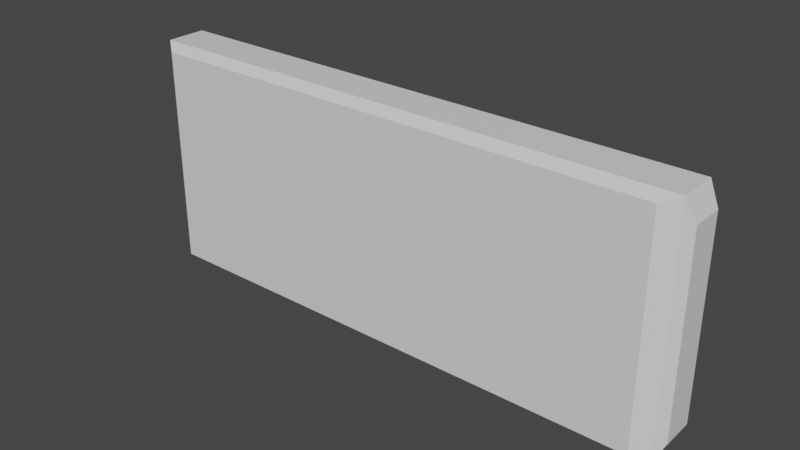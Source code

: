 # Source: newramp.blend  (saved by Blender 2.83.19; exported with 4.5.12 LTS)
import bpy
from mathutils import Matrix  # noqa: F401  (used for matrix-valued properties, if any)

bpy.ops.wm.read_factory_settings(use_empty=True)
scene = bpy.context.scene
scene.name = 'Scene'

# ---- collections
col_collection = bpy.data.collections.new('Collection'); scene.collection.children.link(col_collection)

# ---- materials (node trees are filled in below, after node groups)
mat_material = bpy.data.materials.new('Material')
mat_material.alpha_threshold = 0.0
mat_material.use_transparent_shadow = False
mat_material.line_color = (0.0, 0.0, 0.0, 1.0)

# ---- material node trees
mat_material.use_nodes = True; mat_material.node_tree.nodes.clear()
_N = mat_material.node_tree.nodes; _L = mat_material.node_tree.links
n0 = _N.new('ShaderNodeOutputMaterial'); n0.name = 'Material Output'; n0.location = (300, 300)
n1 = _N.new('ShaderNodeBsdfPrincipled'); n1.name = 'Principled BSDF'; n1.location = (10, 300)
n1.distribution = 'GGX'
n1.subsurface_method = 'BURLEY'
n1.inputs[2].default_value = 0.4
n1.inputs[3].default_value = 1.45
n1.inputs[27].default_value = (0.0, 0.0, 0.0, 1.0)
n1.inputs[28].default_value = 1.0
_L.new(n1.outputs[0], n0.inputs[0])
n0.is_active_output = True

# ---- world
world_world = bpy.data.worlds.new('World'); scene.world = world_world
world_world.use_nodes = True; world_world.node_tree.nodes.clear()
_N = world_world.node_tree.nodes; _L = world_world.node_tree.links
n0 = _N.new('ShaderNodeOutputWorld'); n0.name = 'World Output'; n0.location = (300, 300)
n1 = _N.new('ShaderNodeBackground'); n1.name = 'Background'; n1.location = (10, 300)
n1.inputs[0].default_value = (0.05088, 0.05088, 0.05088, 1.0)
_L.new(n1.outputs[0], n0.inputs[0])
n0.is_active_output = True
world_world.color = (0.05088, 0.05088, 0.05088)
world_world.use_sun_shadow = False
world_world.sun_shadow_jitter_overblur = 0.0

# ---- meshes
me_cube = bpy.data.meshes.new('Cube')
me_cube.from_pydata([(1.037, 0.819, 0.819), (1.037, 0.819, -0.819), (0.9458, -1.568, 0.9458), (0.9458, -1.568, -0.9458), (-1.0, 1.0, 1.0), (-1.0, 1.0, -1.0), (-0.9458, -1.568, 0.9458), (-0.9458, -1.568, -0.9458), (-1.0, -1.0, -1.0), (-1.0, -1.0, 1.0), (1.037, -0.819, 0.819), (1.037, -0.819, -0.819), (1.0, 1.0, 1.0), (1.0, 1.0, -1.0), (1.0, -1.0, 1.0), (1.0, -1.0, -1.0)], [], [(12, 4, 9, 14), (3, 2, 6, 7), (8, 9, 4, 5), (5, 13, 15, 8), (1, 0, 10, 11), (5, 4, 12, 13), (7, 6, 9, 8), (2, 3, 15, 14), (6, 2, 14, 9), (3, 7, 8, 15), (0, 1, 13, 12), (11, 10, 14, 15), (10, 0, 12, 14), (1, 11, 15, 13)])
_uv = me_cube.uv_layers.new(name='UVMap')
_uv.uv.foreach_set('vector', [0.625, 0.5, 0.875, 0.5, 0.875, 0.75, 0.625, 0.75, 0.3818, 0.7568, 0.6182, 0.7568, 0.6182, 0.9932, 0.3818, 0.9932, 0.375, 0.0, 0.625, 0.0, 0.625, 0.25, 0.375, 0.25, 0.125, 0.5, 0.375, 0.5, 0.375, 0.75, 0.125, 0.75, 0.3976, 0.5226, 0.6024, 0.5226, 0.6024, 0.7274, 0.3976, 0.7274, 0.375, 0.25, 0.625, 0.25, 0.625, 0.5, 0.375, 0.5, 0.3818, 0.9932, 0.6182, 0.9932, 0.625, 1.0, 0.375, 1.0, 0.6182, 0.7568, 0.3818, 0.7568, 0.375, 0.75, 0.625, 0.75, 0.6182, 0.9932, 0.6182, 0.7568, 0.625, 0.75, 0.625, 1.0, 0.3818, 0.7568, 0.3818, 0.9932, 0.375, 1.0, 0.375, 0.75, 0.6024, 0.5226, 0.3976, 0.5226, 0.375, 0.5, 0.625, 0.5, 0.3976, 0.7274, 0.6024, 0.7274, 0.625, 0.75, 0.375, 0.75, 0.6024, 0.7274, 0.6024, 0.5226, 0.625, 0.5, 0.625, 0.75, 0.3976, 0.5226, 0.3976, 0.7274, 0.375, 0.75, 0.375, 0.5])
me_cube.materials.append(mat_material)
me_cube.use_remesh_preserve_volume = False
me_cube.use_remesh_preserve_attributes = False
me_cube.use_mirror_vertex_groups = False
me_cube.update()

# ---- objects
ob_cube = bpy.data.objects.new('Cube', me_cube)

# ---- transforms, parenting, visibility, modifiers, constraints
ob_cube.location = (0.0, 0.0, 3.73)
ob_cube.scale = (2.494, 0.1836, 1.061)
ob_cube.lock_rotations_4d = False
ob_cube.empty_display_type = 'ARROWS'
ob_cube.lineart.crease_threshold = 0.0

# ---- collection membership
col_collection.objects.link(ob_cube)

# ---- scene / render settings (as saved in the file)
scene.frame_start = 1; scene.frame_end = 250; scene.frame_set(1)
scene.render.engine = 'BLENDER_EEVEE_NEXT'
scene.cycles.use_denoising = False
scene.cycles.samples = 128
scene.cycles.sampling_pattern = 'TABULATED_SOBOL'
scene.cycles.use_adaptive_sampling = False
scene.cycles.use_light_tree = False
scene.view_settings.view_transform = 'Filmic'
bpy.context.view_layer.update()

# ---- added for rendering (the .blend has no active camera and no usable light): camera, sun
cam_auto = bpy.data.cameras.new('AutoCamera')
cam_auto.lens = 50.0
cam_auto.sensor_width = 36.0
cam_auto.clip_end = 1000.0
ob_auto_camera = bpy.data.objects.new('AutoCamera', cam_auto)
scene.collection.objects.link(ob_auto_camera)
ob_auto_camera.location = (5.15813, -6.18673, 7.8198)
ob_auto_camera.rotation_euler = (1.09748, -7.21219e-08, 0.694738)
scene.camera = ob_auto_camera
light_auto_sun = bpy.data.lights.new('AutoSun', 'SUN')
light_auto_sun.energy = 3.0
light_auto_sun.angle = 0.0523599
ob_auto_sun = bpy.data.objects.new('AutoSun', light_auto_sun)
scene.collection.objects.link(ob_auto_sun)
ob_auto_sun.rotation_euler = (0.872665, 0.174533, 0.523599)
bpy.context.view_layer.update()
